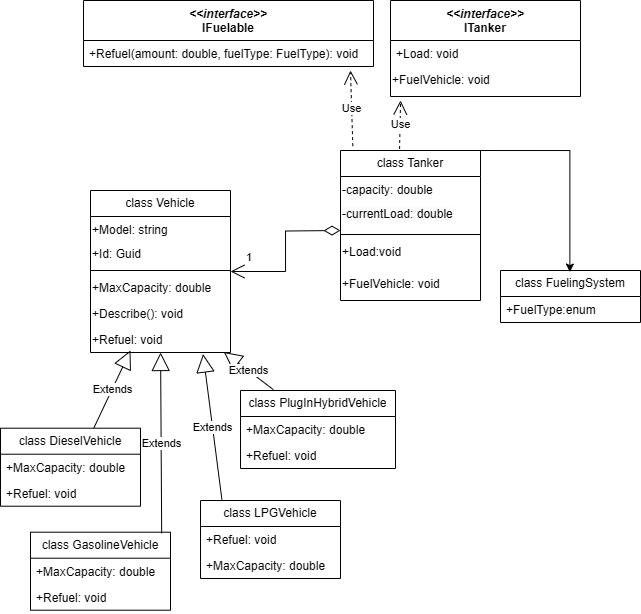

The diagram above was exported from draw.io. Its source (the exported page's mxGraphModel, read from the mxfile embedded in the PNG):
<mxGraphModel dx="1596" dy="763" grid="1" gridSize="10" guides="1" tooltips="1" connect="1" arrows="1" fold="1" page="1" pageScale="1" pageWidth="827" pageHeight="1169" math="0" shadow="0">
  <root>
    <mxCell id="WIyWlLk6GJQsqaUBKTNV-0" />
    <mxCell id="WIyWlLk6GJQsqaUBKTNV-1" parent="WIyWlLk6GJQsqaUBKTNV-0" />
    <mxCell id="alixY5097uT4svnmMu2e-16" value="&lt;i&gt;&amp;lt;&amp;lt;interface&amp;gt;&amp;gt;&lt;/i&gt;&lt;div&gt;IFuelable&lt;br&gt;&lt;/div&gt;" style="swimlane;fontStyle=1;align=center;verticalAlign=top;childLayout=stackLayout;horizontal=1;startSize=40;horizontalStack=0;resizeParent=1;resizeParentMax=0;resizeLast=0;collapsible=1;marginBottom=0;whiteSpace=wrap;html=1;" parent="WIyWlLk6GJQsqaUBKTNV-1" vertex="1">
      <mxGeometry x="123" width="290" height="66" as="geometry" />
    </mxCell>
    <mxCell id="alixY5097uT4svnmMu2e-17" value="+Refuel(amount: double, fuelType: FuelType): void" style="text;strokeColor=none;fillColor=none;align=left;verticalAlign=top;spacingLeft=4;spacingRight=4;overflow=hidden;rotatable=0;points=[[0,0.5],[1,0.5]];portConstraint=eastwest;whiteSpace=wrap;html=1;" parent="alixY5097uT4svnmMu2e-16" vertex="1">
      <mxGeometry y="40" width="290" height="26" as="geometry" />
    </mxCell>
    <mxCell id="alixY5097uT4svnmMu2e-28" value="class FuelingSystem" style="swimlane;fontStyle=0;childLayout=stackLayout;horizontal=1;startSize=26;fillColor=none;horizontalStack=0;resizeParent=1;resizeParentMax=0;resizeLast=0;collapsible=1;marginBottom=0;whiteSpace=wrap;html=1;" parent="WIyWlLk6GJQsqaUBKTNV-1" vertex="1">
      <mxGeometry x="540" y="270" width="140" height="52" as="geometry" />
    </mxCell>
    <mxCell id="alixY5097uT4svnmMu2e-13" value="+FuelType:enum&amp;nbsp;" style="text;strokeColor=none;fillColor=none;align=left;verticalAlign=top;spacingLeft=4;spacingRight=4;overflow=hidden;rotatable=0;points=[[0,0.5],[1,0.5]];portConstraint=eastwest;whiteSpace=wrap;html=1;" parent="alixY5097uT4svnmMu2e-28" vertex="1">
      <mxGeometry y="26" width="140" height="26" as="geometry" />
    </mxCell>
    <mxCell id="qj-jby5H7WAbphzP6wsY-0" value="&lt;i&gt;&amp;lt;&amp;lt;interface&amp;gt;&amp;gt;&lt;/i&gt;&lt;div&gt;ITanker&lt;br&gt;&lt;/div&gt;" style="swimlane;fontStyle=1;align=center;verticalAlign=top;childLayout=stackLayout;horizontal=1;startSize=40;horizontalStack=0;resizeParent=1;resizeParentMax=0;resizeLast=0;collapsible=1;marginBottom=0;whiteSpace=wrap;html=1;" vertex="1" parent="WIyWlLk6GJQsqaUBKTNV-1">
      <mxGeometry x="430" width="190" height="96" as="geometry" />
    </mxCell>
    <mxCell id="qj-jby5H7WAbphzP6wsY-1" value="+Load: void" style="text;strokeColor=none;fillColor=none;align=left;verticalAlign=top;spacingLeft=4;spacingRight=4;overflow=hidden;rotatable=0;points=[[0,0.5],[1,0.5]];portConstraint=eastwest;whiteSpace=wrap;html=1;" vertex="1" parent="qj-jby5H7WAbphzP6wsY-0">
      <mxGeometry y="40" width="190" height="26" as="geometry" />
    </mxCell>
    <mxCell id="qj-jby5H7WAbphzP6wsY-3" value="+FuelVehicle: void" style="text;whiteSpace=wrap;" vertex="1" parent="qj-jby5H7WAbphzP6wsY-0">
      <mxGeometry y="66" width="190" height="30" as="geometry" />
    </mxCell>
    <mxCell id="qj-jby5H7WAbphzP6wsY-4" value="class Vehicle" style="swimlane;fontStyle=0;childLayout=stackLayout;horizontal=1;startSize=26;fillColor=none;horizontalStack=0;resizeParent=1;resizeParentMax=0;resizeLast=0;collapsible=1;marginBottom=0;whiteSpace=wrap;html=1;" vertex="1" parent="WIyWlLk6GJQsqaUBKTNV-1">
      <mxGeometry x="130" y="190" width="140" height="162" as="geometry" />
    </mxCell>
    <mxCell id="qj-jby5H7WAbphzP6wsY-7" value="+Model: string" style="text;whiteSpace=wrap;" vertex="1" parent="qj-jby5H7WAbphzP6wsY-4">
      <mxGeometry y="26" width="140" height="24" as="geometry" />
    </mxCell>
    <mxCell id="qj-jby5H7WAbphzP6wsY-8" value="+Id: Guid" style="text;whiteSpace=wrap;" vertex="1" parent="qj-jby5H7WAbphzP6wsY-4">
      <mxGeometry y="50" width="140" height="26" as="geometry" />
    </mxCell>
    <mxCell id="qj-jby5H7WAbphzP6wsY-12" value="" style="line;strokeWidth=1;fillColor=none;align=left;verticalAlign=middle;spacingTop=-1;spacingLeft=3;spacingRight=3;rotatable=0;labelPosition=right;points=[];portConstraint=eastwest;strokeColor=inherit;" vertex="1" parent="qj-jby5H7WAbphzP6wsY-4">
      <mxGeometry y="76" width="140" height="8" as="geometry" />
    </mxCell>
    <mxCell id="qj-jby5H7WAbphzP6wsY-9" value="+MaxCapacity: double" style="text;whiteSpace=wrap;" vertex="1" parent="qj-jby5H7WAbphzP6wsY-4">
      <mxGeometry y="84" width="140" height="26" as="geometry" />
    </mxCell>
    <mxCell id="qj-jby5H7WAbphzP6wsY-10" value="+Describe(): void" style="text;whiteSpace=wrap;" vertex="1" parent="qj-jby5H7WAbphzP6wsY-4">
      <mxGeometry y="110" width="140" height="26" as="geometry" />
    </mxCell>
    <mxCell id="qj-jby5H7WAbphzP6wsY-11" value="+Refuel: void" style="text;whiteSpace=wrap;" vertex="1" parent="qj-jby5H7WAbphzP6wsY-4">
      <mxGeometry y="136" width="140" height="26" as="geometry" />
    </mxCell>
    <mxCell id="qj-jby5H7WAbphzP6wsY-26" style="edgeStyle=orthogonalEdgeStyle;rounded=0;orthogonalLoop=1;jettySize=auto;html=1;entryX=0.567;entryY=0.984;entryDx=0;entryDy=0;entryPerimeter=0;" edge="1" parent="WIyWlLk6GJQsqaUBKTNV-1">
      <mxGeometry relative="1" as="geometry">
        <mxPoint x="500" y="150.0044827586208" as="sourcePoint" />
        <mxPoint x="609.3800000000001" y="271.5540000000001" as="targetPoint" />
        <Array as="points">
          <mxPoint x="609" y="149.97" />
        </Array>
      </mxGeometry>
    </mxCell>
    <mxCell id="qj-jby5H7WAbphzP6wsY-13" value="class Tanker" style="swimlane;fontStyle=0;childLayout=stackLayout;horizontal=1;startSize=26;fillColor=none;horizontalStack=0;resizeParent=1;resizeParentMax=0;resizeLast=0;collapsible=1;marginBottom=0;whiteSpace=wrap;html=1;" vertex="1" parent="WIyWlLk6GJQsqaUBKTNV-1">
      <mxGeometry x="380" y="150" width="140" height="150" as="geometry" />
    </mxCell>
    <mxCell id="qj-jby5H7WAbphzP6wsY-20" value="-capacity: double&#10;" style="text;whiteSpace=wrap;" vertex="1" parent="qj-jby5H7WAbphzP6wsY-13">
      <mxGeometry y="26" width="140" height="24" as="geometry" />
    </mxCell>
    <mxCell id="qj-jby5H7WAbphzP6wsY-21" value="&lt;span style=&quot;color: rgb(0, 0, 0); font-family: Helvetica; font-size: 12px; font-style: normal; font-variant-ligatures: normal; font-variant-caps: normal; font-weight: 400; letter-spacing: normal; orphans: 2; text-align: left; text-indent: 0px; text-transform: none; widows: 2; word-spacing: 0px; -webkit-text-stroke-width: 0px; white-space: normal; background-color: rgb(251, 251, 251); text-decoration-thickness: initial; text-decoration-style: initial; text-decoration-color: initial; display: inline !important; float: none;&quot;&gt;-currentLoad: double&lt;/span&gt;" style="text;whiteSpace=wrap;html=1;" vertex="1" parent="qj-jby5H7WAbphzP6wsY-13">
      <mxGeometry y="50" width="140" height="30" as="geometry" />
    </mxCell>
    <mxCell id="qj-jby5H7WAbphzP6wsY-16" value="" style="line;strokeWidth=1;fillColor=none;align=left;verticalAlign=middle;spacingTop=-1;spacingLeft=3;spacingRight=3;rotatable=0;labelPosition=right;points=[];portConstraint=eastwest;strokeColor=inherit;" vertex="1" parent="qj-jby5H7WAbphzP6wsY-13">
      <mxGeometry y="80" width="140" height="8" as="geometry" />
    </mxCell>
    <mxCell id="qj-jby5H7WAbphzP6wsY-23" value="+Load:void" style="text;whiteSpace=wrap;" vertex="1" parent="qj-jby5H7WAbphzP6wsY-13">
      <mxGeometry y="88" width="140" height="32" as="geometry" />
    </mxCell>
    <mxCell id="qj-jby5H7WAbphzP6wsY-24" value="+FuelVehicle: void" style="text;whiteSpace=wrap;" vertex="1" parent="qj-jby5H7WAbphzP6wsY-13">
      <mxGeometry y="120" width="140" height="30" as="geometry" />
    </mxCell>
    <mxCell id="qj-jby5H7WAbphzP6wsY-27" value="Use" style="endArrow=open;endSize=12;dashed=1;html=1;rounded=0;exitX=0.088;exitY=-0.029;exitDx=0;exitDy=0;exitPerimeter=0;" edge="1" parent="WIyWlLk6GJQsqaUBKTNV-1" source="qj-jby5H7WAbphzP6wsY-13">
      <mxGeometry width="160" relative="1" as="geometry">
        <mxPoint x="210" y="100" as="sourcePoint" />
        <mxPoint x="390" y="70" as="targetPoint" />
      </mxGeometry>
    </mxCell>
    <mxCell id="qj-jby5H7WAbphzP6wsY-28" value="Use" style="endArrow=open;endSize=12;dashed=1;html=1;rounded=0;entryX=0.053;entryY=1.133;entryDx=0;entryDy=0;entryPerimeter=0;exitX=0.422;exitY=-0.01;exitDx=0;exitDy=0;exitPerimeter=0;" edge="1" parent="WIyWlLk6GJQsqaUBKTNV-1" source="qj-jby5H7WAbphzP6wsY-13" target="qj-jby5H7WAbphzP6wsY-3">
      <mxGeometry width="160" relative="1" as="geometry">
        <mxPoint x="400" y="120" as="sourcePoint" />
        <mxPoint x="560" y="120" as="targetPoint" />
      </mxGeometry>
    </mxCell>
    <mxCell id="qj-jby5H7WAbphzP6wsY-29" value="1" style="endArrow=open;html=1;endSize=12;startArrow=diamondThin;startSize=14;startFill=0;edgeStyle=orthogonalEdgeStyle;align=left;verticalAlign=bottom;rounded=0;entryX=1;entryY=0.5;entryDx=0;entryDy=0;" edge="1" parent="WIyWlLk6GJQsqaUBKTNV-1" target="qj-jby5H7WAbphzP6wsY-4">
      <mxGeometry x="0.8105" y="-5" relative="1" as="geometry">
        <mxPoint x="380" y="230" as="sourcePoint" />
        <mxPoint x="430" y="330" as="targetPoint" />
        <mxPoint as="offset" />
      </mxGeometry>
    </mxCell>
    <mxCell id="qj-jby5H7WAbphzP6wsY-30" value="class LPGVehicle" style="swimlane;fontStyle=0;childLayout=stackLayout;horizontal=1;startSize=26;fillColor=none;horizontalStack=0;resizeParent=1;resizeParentMax=0;resizeLast=0;collapsible=1;marginBottom=0;whiteSpace=wrap;html=1;" vertex="1" parent="WIyWlLk6GJQsqaUBKTNV-1">
      <mxGeometry x="240" y="500" width="140" height="78" as="geometry" />
    </mxCell>
    <mxCell id="qj-jby5H7WAbphzP6wsY-50" value="+Refuel: void" style="text;strokeColor=none;fillColor=none;align=left;verticalAlign=top;spacingLeft=4;spacingRight=4;overflow=hidden;rotatable=0;points=[[0,0.5],[1,0.5]];portConstraint=eastwest;whiteSpace=wrap;html=1;" vertex="1" parent="qj-jby5H7WAbphzP6wsY-30">
      <mxGeometry y="26" width="140" height="26" as="geometry" />
    </mxCell>
    <mxCell id="qj-jby5H7WAbphzP6wsY-49" value="+MaxCapacity: double" style="text;strokeColor=none;fillColor=none;align=left;verticalAlign=top;spacingLeft=4;spacingRight=4;overflow=hidden;rotatable=0;points=[[0,0.5],[1,0.5]];portConstraint=eastwest;whiteSpace=wrap;html=1;" vertex="1" parent="qj-jby5H7WAbphzP6wsY-30">
      <mxGeometry y="52" width="140" height="26" as="geometry" />
    </mxCell>
    <mxCell id="qj-jby5H7WAbphzP6wsY-32" value="class GasolineVehicle" style="swimlane;fontStyle=0;childLayout=stackLayout;horizontal=1;startSize=26;fillColor=none;horizontalStack=0;resizeParent=1;resizeParentMax=0;resizeLast=0;collapsible=1;marginBottom=0;whiteSpace=wrap;html=1;" vertex="1" parent="WIyWlLk6GJQsqaUBKTNV-1">
      <mxGeometry x="70" y="531.71" width="140" height="78" as="geometry" />
    </mxCell>
    <mxCell id="qj-jby5H7WAbphzP6wsY-31" value="+MaxCapacity: double" style="text;strokeColor=none;fillColor=none;align=left;verticalAlign=top;spacingLeft=4;spacingRight=4;overflow=hidden;rotatable=0;points=[[0,0.5],[1,0.5]];portConstraint=eastwest;whiteSpace=wrap;html=1;" vertex="1" parent="qj-jby5H7WAbphzP6wsY-32">
      <mxGeometry y="26" width="140" height="26" as="geometry" />
    </mxCell>
    <mxCell id="qj-jby5H7WAbphzP6wsY-46" value="+Refuel: void" style="text;strokeColor=none;fillColor=none;align=left;verticalAlign=top;spacingLeft=4;spacingRight=4;overflow=hidden;rotatable=0;points=[[0,0.5],[1,0.5]];portConstraint=eastwest;whiteSpace=wrap;html=1;" vertex="1" parent="qj-jby5H7WAbphzP6wsY-32">
      <mxGeometry y="52" width="140" height="26" as="geometry" />
    </mxCell>
    <mxCell id="qj-jby5H7WAbphzP6wsY-34" value="class PlugInHybridVehicle" style="swimlane;fontStyle=0;childLayout=stackLayout;horizontal=1;startSize=26;fillColor=none;horizontalStack=0;resizeParent=1;resizeParentMax=0;resizeLast=0;collapsible=1;marginBottom=0;whiteSpace=wrap;html=1;" vertex="1" parent="WIyWlLk6GJQsqaUBKTNV-1">
      <mxGeometry x="280" y="390" width="155" height="78" as="geometry" />
    </mxCell>
    <mxCell id="qj-jby5H7WAbphzP6wsY-52" value="+MaxCapacity: double" style="text;strokeColor=none;fillColor=none;align=left;verticalAlign=top;spacingLeft=4;spacingRight=4;overflow=hidden;rotatable=0;points=[[0,0.5],[1,0.5]];portConstraint=eastwest;whiteSpace=wrap;html=1;" vertex="1" parent="qj-jby5H7WAbphzP6wsY-34">
      <mxGeometry y="26" width="155" height="26" as="geometry" />
    </mxCell>
    <mxCell id="qj-jby5H7WAbphzP6wsY-51" value="+Refuel: void" style="text;strokeColor=none;fillColor=none;align=left;verticalAlign=top;spacingLeft=4;spacingRight=4;overflow=hidden;rotatable=0;points=[[0,0.5],[1,0.5]];portConstraint=eastwest;whiteSpace=wrap;html=1;" vertex="1" parent="qj-jby5H7WAbphzP6wsY-34">
      <mxGeometry y="52" width="155" height="26" as="geometry" />
    </mxCell>
    <mxCell id="qj-jby5H7WAbphzP6wsY-36" value="class DieselVehicle" style="swimlane;fontStyle=0;childLayout=stackLayout;horizontal=1;startSize=26;fillColor=none;horizontalStack=0;resizeParent=1;resizeParentMax=0;resizeLast=0;collapsible=1;marginBottom=0;whiteSpace=wrap;html=1;" vertex="1" parent="WIyWlLk6GJQsqaUBKTNV-1">
      <mxGeometry x="40" y="427.71" width="140" height="78" as="geometry" />
    </mxCell>
    <mxCell id="qj-jby5H7WAbphzP6wsY-47" value="+MaxCapacity: double" style="text;strokeColor=none;fillColor=none;align=left;verticalAlign=top;spacingLeft=4;spacingRight=4;overflow=hidden;rotatable=0;points=[[0,0.5],[1,0.5]];portConstraint=eastwest;whiteSpace=wrap;html=1;" vertex="1" parent="qj-jby5H7WAbphzP6wsY-36">
      <mxGeometry y="26" width="140" height="26" as="geometry" />
    </mxCell>
    <mxCell id="qj-jby5H7WAbphzP6wsY-48" value="+Refuel: void" style="text;strokeColor=none;fillColor=none;align=left;verticalAlign=top;spacingLeft=4;spacingRight=4;overflow=hidden;rotatable=0;points=[[0,0.5],[1,0.5]];portConstraint=eastwest;whiteSpace=wrap;html=1;" vertex="1" parent="qj-jby5H7WAbphzP6wsY-36">
      <mxGeometry y="52" width="140" height="26" as="geometry" />
    </mxCell>
    <mxCell id="qj-jby5H7WAbphzP6wsY-41" value="Extends" style="endArrow=block;endSize=16;endFill=0;html=1;rounded=0;exitX=0.666;exitY=0;exitDx=0;exitDy=0;exitPerimeter=0;" edge="1" parent="WIyWlLk6GJQsqaUBKTNV-1" source="qj-jby5H7WAbphzP6wsY-36">
      <mxGeometry width="160" relative="1" as="geometry">
        <mxPoint x="50" y="407.71" as="sourcePoint" />
        <mxPoint x="170" y="350" as="targetPoint" />
      </mxGeometry>
    </mxCell>
    <mxCell id="qj-jby5H7WAbphzP6wsY-42" value="Extends" style="endArrow=block;endSize=16;endFill=0;html=1;rounded=0;exitX=0.937;exitY=0.015;exitDx=0;exitDy=0;exitPerimeter=0;" edge="1" parent="WIyWlLk6GJQsqaUBKTNV-1" source="qj-jby5H7WAbphzP6wsY-32" target="qj-jby5H7WAbphzP6wsY-11">
      <mxGeometry width="160" relative="1" as="geometry">
        <mxPoint x="230" y="517.71" as="sourcePoint" />
        <mxPoint x="216.26" y="423.99999999999994" as="targetPoint" />
      </mxGeometry>
    </mxCell>
    <mxCell id="qj-jby5H7WAbphzP6wsY-43" value="Extends" style="endArrow=block;endSize=16;endFill=0;html=1;rounded=0;entryX=0.804;entryY=1.06;entryDx=0;entryDy=0;entryPerimeter=0;exitX=0.153;exitY=-0.011;exitDx=0;exitDy=0;exitPerimeter=0;" edge="1" parent="WIyWlLk6GJQsqaUBKTNV-1" source="qj-jby5H7WAbphzP6wsY-30" target="qj-jby5H7WAbphzP6wsY-11">
      <mxGeometry width="160" relative="1" as="geometry">
        <mxPoint x="190" y="407.43" as="sourcePoint" />
        <mxPoint x="208.33999999999992" y="306.00399999999996" as="targetPoint" />
      </mxGeometry>
    </mxCell>
    <mxCell id="qj-jby5H7WAbphzP6wsY-44" value="Extends" style="endArrow=block;endSize=16;endFill=0;html=1;rounded=0;exitX=0.212;exitY=-0.011;exitDx=0;exitDy=0;exitPerimeter=0;entryX=0.952;entryY=0.98;entryDx=0;entryDy=0;entryPerimeter=0;" edge="1" parent="WIyWlLk6GJQsqaUBKTNV-1" source="qj-jby5H7WAbphzP6wsY-34" target="qj-jby5H7WAbphzP6wsY-11">
      <mxGeometry width="160" relative="1" as="geometry">
        <mxPoint x="529" y="487.71" as="sourcePoint" />
        <mxPoint x="270" y="350" as="targetPoint" />
      </mxGeometry>
    </mxCell>
  </root>
</mxGraphModel>